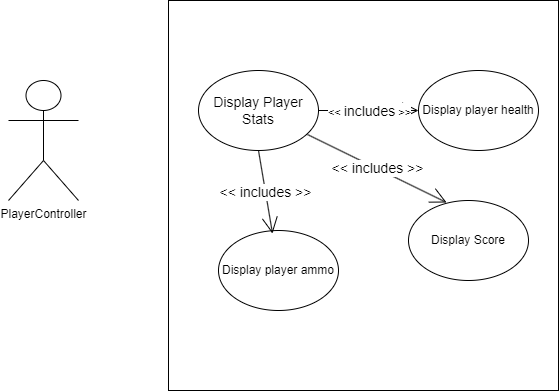

The diagram above was exported from draw.io. Its source (the exported page's mxGraphModel, read from the mxfile embedded in the PNG):
<mxGraphModel dx="872" dy="471" grid="1" gridSize="10" guides="1" tooltips="1" connect="1" arrows="1" fold="1" page="1" pageScale="1" pageWidth="850" pageHeight="1100" math="0" shadow="0">
  <root>
    <mxCell id="0" />
    <mxCell id="1" parent="0" />
    <mxCell id="GwL7GAo7i2xPkLdYtAB6-1" value="PlayerController" style="shape=umlActor;verticalLabelPosition=bottom;verticalAlign=top;html=1;outlineConnect=0;" parent="1" vertex="1">
      <mxGeometry x="140" y="160" width="70" height="120" as="geometry" />
    </mxCell>
    <mxCell id="TpFUXpew-Ogk90ZX5bwr-1" value="" style="whiteSpace=wrap;html=1;aspect=fixed;" parent="1" vertex="1">
      <mxGeometry x="300" y="80" width="390" height="390" as="geometry" />
    </mxCell>
    <mxCell id="TpFUXpew-Ogk90ZX5bwr-2" value="&lt;font style=&quot;font-size: 14px;&quot;&gt;Display Player Stats&lt;/font&gt;" style="ellipse;whiteSpace=wrap;html=1;" parent="1" vertex="1">
      <mxGeometry x="330" y="150" width="120" height="80" as="geometry" />
    </mxCell>
    <mxCell id="TpFUXpew-Ogk90ZX5bwr-3" value="Display player ammo" style="ellipse;whiteSpace=wrap;html=1;" parent="1" vertex="1">
      <mxGeometry x="350" y="310" width="120" height="80" as="geometry" />
    </mxCell>
    <mxCell id="TpFUXpew-Ogk90ZX5bwr-4" value="Display Score" style="ellipse;whiteSpace=wrap;html=1;" parent="1" vertex="1">
      <mxGeometry x="540" y="280" width="120" height="80" as="geometry" />
    </mxCell>
    <mxCell id="TpFUXpew-Ogk90ZX5bwr-5" value="Display player health" style="ellipse;whiteSpace=wrap;html=1;" parent="1" vertex="1">
      <mxGeometry x="550" y="150" width="120" height="80" as="geometry" />
    </mxCell>
    <mxCell id="TpFUXpew-Ogk90ZX5bwr-6" value="" style="endArrow=open;html=1;rounded=0;exitX=0.5;exitY=1;exitDx=0;exitDy=0;entryX=0.45;entryY=0.038;entryDx=0;entryDy=0;entryPerimeter=0;endFill=0;endSize=14;" parent="1" source="TpFUXpew-Ogk90ZX5bwr-2" target="TpFUXpew-Ogk90ZX5bwr-3" edge="1">
      <mxGeometry relative="1" as="geometry">
        <mxPoint x="370" y="250" as="sourcePoint" />
        <mxPoint x="470" y="250" as="targetPoint" />
      </mxGeometry>
    </mxCell>
    <mxCell id="TpFUXpew-Ogk90ZX5bwr-7" value="&lt;font style=&quot;font-size: 14px;&quot;&gt;&amp;lt;&amp;lt; includes &amp;gt;&amp;gt;&lt;/font&gt;" style="edgeLabel;resizable=0;html=1;;align=center;verticalAlign=middle;" parent="TpFUXpew-Ogk90ZX5bwr-6" connectable="0" vertex="1">
      <mxGeometry relative="1" as="geometry" />
    </mxCell>
    <mxCell id="TpFUXpew-Ogk90ZX5bwr-8" value="" style="endArrow=open;html=1;rounded=0;endFill=0;endSize=14;" parent="1" edge="1">
      <mxGeometry relative="1" as="geometry">
        <mxPoint x="450" y="190" as="sourcePoint" />
        <mxPoint x="550" y="190" as="targetPoint" />
      </mxGeometry>
    </mxCell>
    <mxCell id="TpFUXpew-Ogk90ZX5bwr-9" value="&amp;lt;&amp;lt; &lt;font style=&quot;font-size: 14px;&quot;&gt;includes&lt;/font&gt; &amp;gt;&amp;gt;" style="edgeLabel;resizable=0;html=1;;align=center;verticalAlign=middle;" parent="TpFUXpew-Ogk90ZX5bwr-8" connectable="0" vertex="1">
      <mxGeometry relative="1" as="geometry" />
    </mxCell>
    <mxCell id="TpFUXpew-Ogk90ZX5bwr-10" value="" style="endArrow=open;html=1;rounded=0;entryX=0.317;entryY=0.025;entryDx=0;entryDy=0;exitX=0.908;exitY=0.8;exitDx=0;exitDy=0;endSize=14;endFill=0;entryPerimeter=0;exitPerimeter=0;" parent="1" source="TpFUXpew-Ogk90ZX5bwr-2" target="TpFUXpew-Ogk90ZX5bwr-4" edge="1">
      <mxGeometry relative="1" as="geometry">
        <mxPoint x="500" y="270" as="sourcePoint" />
        <mxPoint x="600" y="270" as="targetPoint" />
      </mxGeometry>
    </mxCell>
    <mxCell id="TpFUXpew-Ogk90ZX5bwr-11" value="&lt;font style=&quot;font-size: 14px;&quot;&gt;&amp;lt;&amp;lt; includes &amp;gt;&amp;gt;&lt;/font&gt;" style="edgeLabel;resizable=0;html=1;;align=center;verticalAlign=middle;" parent="TpFUXpew-Ogk90ZX5bwr-10" connectable="0" vertex="1">
      <mxGeometry relative="1" as="geometry" />
    </mxCell>
  </root>
</mxGraphModel>